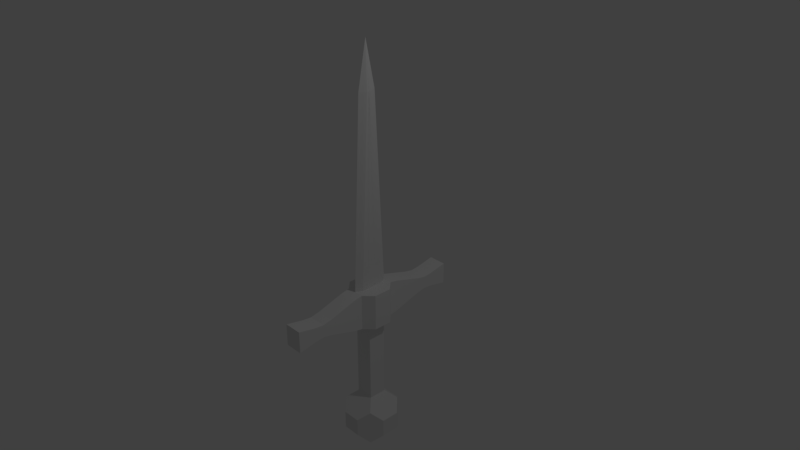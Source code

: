 # Source: Dagger.blend  (saved by Blender 2.78.0; exported with 4.5.12 LTS)
import bpy
from mathutils import Matrix  # noqa: F401  (used for matrix-valued properties, if any)

bpy.ops.wm.read_factory_settings(use_empty=True)
scene = bpy.context.scene
scene.name = 'Scene'

# ---- collections
col_collection_1 = bpy.data.collections.new('Collection 1'); scene.collection.children.link(col_collection_1)

# ---- materials (node trees are filled in below, after node groups)
mat_material = bpy.data.materials.new('Material')
mat_material.alpha_threshold = 0.0
mat_material.use_transparent_shadow = False
mat_material.roughness = 0.5
mat_material.line_color = (0.0, 0.0, 0.0, 1.0)

# ---- material node trees

# ---- world
world_world = bpy.data.worlds.new('World'); scene.world = world_world
world_world.color = (0.05088, 0.05088, 0.05088)
world_world.use_sun_shadow = False
world_world.sun_shadow_jitter_overblur = 0.0
world_world.cycles.sampling_method = 'MANUAL'

# ---- cameras
cam_camera = bpy.data.cameras.new('Camera')
cam_camera.clip_end = 100.0
cam_camera.lens = 35.0
cam_camera.sensor_width = 32.0
cam_camera.sensor_height = 18.0
cam_camera.ortho_scale = 7.314
cam_camera.dof.focus_distance = 0.0
cam_camera.dof.aperture_fstop = 128.0

# ---- lights
light_lamp = bpy.data.lights.new('Lamp', 'POINT')
light_lamp.transmission_factor = 0.0
light_lamp.cutoff_distance = 30.0
light_lamp.energy = 100.0
light_lamp.shadow_buffer_clip_start = 1.001
light_lamp.shadow_soft_size = 0.1
light_lamp.shadow_maximum_resolution = 0.006
light_lamp.use_absolute_resolution = True

# ---- meshes
me_cube = bpy.data.meshes.new('Cube')
me_cube.from_pydata([(1.0, 1.0, 0.8448), (1.0, -1.0, 0.8448), (-1.0, -1.0, 0.8448), (-1.0, 1.0, 0.8448), (1.0, 1.0, 2.845), (1.0, -1.0, 2.845), (-1.0, -1.0, 2.845), (-1.0, 1.0, 2.845), (0.5, 0.5, 3.345), (0.5, -0.5, 3.345), (-0.5, -0.5, 3.345), (-0.5, 0.5, 3.345), (0.5, -1.5, 1.345), (-0.5, -1.5, 1.345), (0.5, -1.5, 2.345), (-0.5, -1.5, 2.345), (1.5, 0.5, 1.345), (1.5, -0.5, 1.345), (1.5, 0.5, 2.345), (1.5, -0.5, 2.345), (0.5, 1.5, 1.345), (-0.5, 1.5, 1.345), (0.5, 1.5, 2.345), (-0.5, 1.5, 2.345), (-1.5, -0.5, 1.345), (-1.5, 0.5, 1.345), (-1.5, -0.5, 2.345), (-1.5, 0.5, 2.345), (0.0, 1.49e-08, 0.3448), (-0.5, 0.5, 8.0), (0.5, -0.5, 8.0), (0.5, 0.5, 8.0), (-0.5, -0.5, 8.0), (-0.5, 0.5, 10.0), (0.5, -0.5, 10.0), (0.5, 0.5, 10.0), (-0.5, -0.5, 10.0), (0.5, 1.0, 8.0), (-0.5, 1.0, 8.0), (0.5, 1.0, 10.0), (-0.5, 1.0, 10.0), (0.5, -1.0, 8.0), (-0.5, -1.0, 8.0), (0.5, -1.0, 10.0), (-0.5, -1.0, 10.0), (1.0, 0.5, 8.0), (1.0, -0.5, 8.0), (1.0, 0.5, 10.0), (1.0, -0.5, 10.0), (1.0, 0.5, 10.0), (1.0, 0.5, 8.0), (1.0, -0.5, 8.0), (1.0, -0.5, 10.0), (-1.0, -0.5, 8.0), (-1.0, 0.5, 8.0), (-1.0, -0.5, 10.0), (-1.0, 0.5, 10.0), (-1.0, 0.5, 10.0), (-1.0, 0.5, 8.0), (-1.0, -0.5, 10.0), (-1.0, -0.5, 8.0), (-0.5, -5.0, 8.4), (0.5, -5.0, 8.4), (-0.5, -5.0, 9.6), (0.5, -5.0, 9.6), (-0.5, -4.5, 8.5), (0.5, -4.5, 8.5), (-0.5, -4.5, 9.5), (0.5, -4.5, 9.5), (0.5, -4.0, 9.4), (0.5, -4.0, 8.6), (-0.5, -4.0, 8.6), (-0.5, -4.0, 9.4), (-0.5, -3.5, 9.35), (0.5, -3.5, 9.35), (-0.5, -3.5, 8.65), (0.5, -3.5, 8.65), (0.5, -3.0, 9.45), (0.5, -3.0, 8.55), (-0.5, -3.0, 8.55), (-0.5, -3.0, 9.45), (-0.5, -2.5, 9.6), (0.5, -2.5, 9.6), (-0.5, -2.5, 8.4), (0.5, -2.5, 8.4), (0.5, -2.0, 9.75), (0.5, -2.0, 8.25), (-0.5, -2.0, 8.25), (-0.5, -2.0, 9.75), (-0.5, -1.5, 9.9), (0.5, -1.5, 9.9), (-0.5, -1.5, 8.1), (0.5, -1.5, 8.1), (0.5, 1.5, 8.1), (-0.5, 1.5, 8.1), (0.5, 1.5, 9.9), (-0.5, 1.5, 9.9), (0.5, 2.0, 8.25), (-0.5, 2.0, 8.25), (0.5, 2.0, 9.75), (-0.5, 2.0, 9.75), (0.5, 2.5, 8.4), (-0.5, 2.5, 8.4), (0.5, 2.5, 9.6), (-0.5, 2.5, 9.6), (0.5, 3.0, 8.55), (-0.5, 3.0, 8.55), (0.5, 3.0, 9.45), (-0.5, 3.0, 9.45), (0.5, 3.5, 8.65), (-0.5, 3.5, 8.65), (0.5, 3.5, 9.35), (-0.5, 3.5, 9.35), (0.5, 4.0, 8.6), (-0.5, 4.0, 8.6), (0.5, 4.0, 9.4), (-0.5, 4.0, 9.4), (0.5, 4.5, 8.5), (-0.5, 4.5, 8.5), (0.5, 4.5, 9.5), (-0.5, 4.5, 9.5), (0.5, 5.0, 8.4), (-0.5, 5.0, 8.4), (0.5, 5.0, 9.6), (-0.5, 5.0, 9.6), (-0.5, 3.576e-07, 10.0), (0.5, -4.172e-07, 10.0), (6.557e-07, 1.0, 10.0), (-0.5, 0.75, 10.0), (0.5, 0.75, 10.0), (-8.941e-07, -1.0, 10.0), (-0.5, -0.75, 10.0), (0.5, -0.75, 10.0), (-0.5, 0.25, 10.0), (-0.1813, -0.5, 10.0), (-0.1812, 0.5, 10.0), (0.5, -0.25, 10.0), (0.0, 1.0, 10.0), (-0.5, 0.875, 10.0), (0.5, 0.875, 10.0), (0.0, -1.0, 10.0), (-0.5, -0.625, 10.0), (0.5, -0.625, 10.0), (-0.5, -0.25, 10.0), (0.1812, -0.5, 10.0), (0.1813, 0.5, 10.0), (0.5, 0.25, 10.0), (0.0, 1.0, 10.0), (-0.5, 0.625, 10.0), (0.5, 0.625, 10.0), (0.0, -1.0, 10.0), (-0.5, -0.875, 10.0), (0.5, -0.875, 10.0), (0.125, -0.75, 10.0), (-0.125, -0.75, 10.0), (-0.125, 0.75, 10.0), (0.125, 0.75, 10.0), (0.1813, -2.235e-07, 10.0), (-0.1813, 1.639e-07, 10.0), (-0.1812, 0.25, 10.0), (0.1813, 0.25, 10.0), (0.1812, -0.25, 10.0), (0.1813, 0.625, 10.0), (-0.1813, 0.625, 10.0), (-0.06125, 0.875, 10.0), (-0.1813, -0.625, 10.0), (0.1813, -0.625, 10.0), (0.06125, -0.875, 10.0), (-0.06125, -0.875, 10.0), (0.06125, 0.875, 10.0), (-0.1813, -0.25, 10.0), (0.1812, 0.009029, 20.48), (0.1813, 0.0158, 20.48), (0.0, 0.5158, 20.48), (6.557e-07, 0.5158, 20.48), (0.0, -0.491, 20.48), (-8.941e-07, -0.491, 20.48), (-0.125, -0.241, 20.48), (0.125, 0.2658, 20.48), (-0.1813, 1.639e-07, 20.48), (-0.1813, 0.00903, 20.48), (-0.1812, 0.0158, 20.48), (0.0, 0.5158, 20.48), (0.0, -0.491, 20.48), (0.125, -0.241, 20.48), (-0.125, 0.2658, 20.48), (0.1813, -2.235e-07, 20.48), (-0.1812, -0.003678, 20.48), (0.1813, -0.003679, 20.48), (0.1812, 0.001294, 20.48), (0.1813, 0.1408, 20.48), (-0.1813, 0.1408, 20.48), (-0.06125, 0.3908, 20.48), (-0.1813, -0.116, 20.48), (0.1813, -0.116, 20.48), (0.06125, -0.366, 20.48), (-0.06125, -0.366, 20.48), (0.06125, 0.3908, 20.48), (-0.1813, 0.001295, 20.48), (-8.788e-09, -1.032e-08, 23.0)], [], [(0, 1, 28), (7, 6, 10, 11), (5, 1, 17, 19), (6, 2, 13, 15), (2, 6, 26, 24), (4, 0, 20, 22), (10, 9, 30, 32), (4, 7, 11, 8), (6, 5, 9, 10), (5, 4, 8, 9), (12, 14, 15, 13), (1, 5, 14, 12), (2, 1, 12, 13), (5, 6, 15, 14), (16, 18, 19, 17), (0, 4, 18, 16), (1, 0, 16, 17), (4, 5, 19, 18), (22, 20, 21, 23), (7, 4, 22, 23), (3, 7, 23, 21), (0, 3, 21, 20), (24, 26, 27, 25), (6, 7, 27, 26), (7, 3, 25, 27), (3, 2, 24, 25), (9, 8, 31, 30), (2, 3, 28), (1, 2, 28), (3, 0, 28), (32, 30, 41, 42), (11, 10, 32, 29), (8, 11, 29, 31), (170, 143, 36, 134), (38, 29, 54, 58), (31, 29, 38, 37), (39, 139, 129, 149, 35, 47, 49), (39, 37, 93, 95), (29, 32, 53, 54), (169, 139, 39, 147), (34, 142, 132, 152, 43, 52, 48), (87, 86, 84, 83), (33, 148, 128, 138, 40, 57, 56), (168, 151, 44, 140), (35, 146, 126, 136, 34, 48, 47), (46, 45, 47, 48), (47, 45, 50, 49), (46, 48, 52, 51), (31, 37, 50, 45), (37, 39, 49, 50), (41, 30, 46, 51), (43, 41, 51, 52), (30, 31, 45, 46), (54, 53, 55, 56), (54, 56, 57, 58), (55, 53, 60, 59), (32, 42, 60, 53), (40, 38, 58, 57), (42, 44, 59, 60), (44, 151, 131, 141, 36, 55, 59), (36, 143, 125, 133, 33, 56, 55), (86, 85, 82, 84), (82, 81, 80, 77), (92, 90, 85, 86), (91, 92, 86, 87), (89, 91, 87, 88), (85, 88, 81, 82), (43, 150, 130, 140, 44, 89, 90), (44, 42, 91, 89), (42, 41, 92, 91), (90, 89, 88, 85), (41, 43, 90, 92), (88, 87, 83, 81), (80, 79, 75, 73), (81, 83, 79, 80), (83, 84, 78, 79), (84, 82, 77, 78), (74, 73, 72, 69), (77, 80, 73, 74), (78, 77, 74, 76), (79, 78, 76, 75), (71, 70, 66, 65), (73, 75, 71, 72), (75, 76, 70, 71), (76, 74, 69, 70), (67, 65, 61, 63), (72, 71, 65, 67), (69, 72, 67, 68), (70, 69, 68, 66), (61, 62, 64, 63), (68, 67, 63, 64), (65, 66, 62, 61), (66, 68, 64, 62), (96, 95, 99, 100), (40, 137, 127, 147, 39, 95, 96), (38, 40, 96, 94), (37, 38, 94, 93), (98, 100, 104, 102), (94, 96, 100, 98), (93, 94, 98, 97), (95, 93, 97, 99), (103, 101, 105, 107), (97, 98, 102, 101), (99, 97, 101, 103), (100, 99, 103, 104), (106, 108, 112, 110), (104, 103, 107, 108), (102, 104, 108, 106), (101, 102, 106, 105), (110, 112, 116, 114), (105, 106, 110, 109), (107, 105, 109, 111), (108, 107, 111, 112), (115, 113, 117, 119), (109, 110, 114, 113), (111, 109, 113, 115), (112, 111, 115, 116), (118, 120, 124, 122), (116, 115, 119, 120), (114, 116, 120, 118), (113, 114, 118, 117), (121, 122, 124, 123), (117, 118, 122, 121), (119, 117, 121, 123), (120, 119, 123, 124), (145, 162, 190, 172), (127, 137, 182, 174), (165, 141, 131, 154), (162, 156, 178, 190), (134, 165, 193, 180), (162, 149, 129, 156), (165, 154, 177, 193), (154, 168, 196, 177), (159, 133, 125, 158), (168, 140, 183, 196), (161, 157, 186, 189), (135, 33, 133, 159), (146, 160, 157, 126), (35, 145, 160, 146), (144, 161, 189, 171), (136, 161, 144, 34), (126, 157, 161, 136), (164, 155, 185, 192), (130, 150, 175, 176), (137, 164, 192, 182), (145, 35, 149, 162), (148, 163, 155, 128), (33, 135, 163, 148), (167, 153, 184, 195), (138, 164, 137, 40), (128, 155, 164, 138), (150, 167, 195, 175), (160, 145, 172, 188), (158, 170, 198, 179), (134, 36, 141, 165), (142, 166, 153, 132), (34, 144, 166, 142), (157, 160, 188, 186), (152, 167, 150, 43), (132, 153, 167, 152), (170, 134, 180, 198), (147, 127, 174, 173), (163, 135, 181, 191), (154, 131, 151, 168), (155, 163, 191, 185), (166, 144, 171, 194), (156, 129, 139, 169), (140, 130, 176, 183), (153, 166, 194, 184), (158, 125, 143, 170), (175, 195, 199), (172, 190, 199), (190, 178, 199), (194, 171, 199), (184, 194, 199), (179, 198, 199), (189, 186, 199), (198, 180, 199), (171, 189, 199), (180, 193, 199), (193, 177, 199), (178, 197, 199), (188, 172, 199), (176, 175, 199), (183, 176, 199), (197, 173, 199), (186, 188, 199), (173, 174, 199), (192, 185, 199), (174, 182, 199), (182, 192, 199), (177, 196, 199), (181, 187, 199), (196, 183, 199), (169, 147, 173, 197), (159, 158, 179, 187), (156, 169, 197, 178), (135, 159, 187, 181), (195, 184, 199), (185, 191, 199), (191, 181, 199), (187, 179, 199)])
me_cube.materials.append(mat_material)
me_cube.use_remesh_preserve_volume = False
me_cube.use_remesh_preserve_attributes = False
me_cube.use_mirror_vertex_groups = False
me_cube.update()

# ---- objects
ob_cube = bpy.data.objects.new('Cube', me_cube)
ob_lamp = bpy.data.objects.new('Lamp', light_lamp)
ob_camera = bpy.data.objects.new('Camera', cam_camera)

# ---- transforms, parenting, visibility, modifiers, constraints
ob_cube.location = (0.0, 0.0, -3.0)
ob_cube.scale = (0.2529, 0.2529, 0.2529)
ob_cube.lock_rotations_4d = False
ob_cube.empty_display_type = 'ARROWS'
ob_cube.lineart.crease_threshold = 0.0
ob_lamp.location = (4.076, 1.005, 5.904)
ob_lamp.rotation_euler = (0.6503, 0.05522, 1.866)
ob_lamp.lock_rotations_4d = False
ob_lamp.empty_display_type = 'ARROWS'
ob_lamp.color = (0.0, 0.0, 0.0, 0.0)
ob_lamp.lineart.crease_threshold = 0.0
ob_camera.location = (7.481, -6.508, 5.344)
ob_camera.rotation_euler = (1.109, 0.0, 0.8149)
ob_camera.lock_rotations_4d = False
ob_camera.empty_display_type = 'ARROWS'
ob_camera.color = (0.0, 0.0, 0.0, 0.0)
ob_camera.display_type = 'WIRE'
ob_camera.lineart.crease_threshold = 0.0

# ---- collection membership
col_collection_1.objects.link(ob_cube)
col_collection_1.objects.link(ob_lamp)
col_collection_1.objects.link(ob_camera)

# ---- scene / render settings (as saved in the file)
scene.camera = ob_camera
scene.frame_start = 1; scene.frame_end = 250; scene.frame_set(1)
scene.render.engine = 'BLENDER_EEVEE_NEXT'
scene.render.dither_intensity = 0.0
scene.cycles.use_denoising = False
scene.cycles.samples = 128
scene.cycles.sampling_pattern = 'TABULATED_SOBOL'
scene.cycles.light_sampling_threshold = 0.0
scene.cycles.use_adaptive_sampling = False
scene.cycles.use_light_tree = False
scene.cycles.blur_glossy = 0.0
scene.cycles.sample_clamp_indirect = 0.0
scene.view_settings.view_transform = 'Standard'
bpy.context.view_layer.update()
